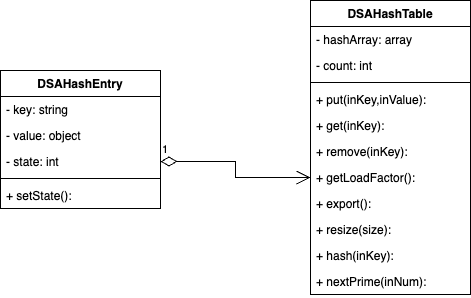

The diagram above was exported from draw.io. Its source (the exported page's mxGraphModel, read from the mxfile embedded in the PNG):
<mxGraphModel dx="452" dy="564" grid="1" gridSize="10" guides="1" tooltips="1" connect="1" arrows="1" fold="1" page="1" pageScale="1" pageWidth="827" pageHeight="1169" math="0" shadow="0">
  <root>
    <mxCell id="0" />
    <mxCell id="1" parent="0" />
    <mxCell id="ptD5izSwGXicMfRpSix4-1" value="DSAHashTable" style="swimlane;fontStyle=1;align=center;verticalAlign=top;childLayout=stackLayout;horizontal=1;startSize=26;horizontalStack=0;resizeParent=1;resizeParentMax=0;resizeLast=0;collapsible=1;marginBottom=0;" vertex="1" parent="1">
      <mxGeometry x="330" y="250" width="160" height="294" as="geometry" />
    </mxCell>
    <mxCell id="ptD5izSwGXicMfRpSix4-2" value="- hashArray: array" style="text;strokeColor=none;fillColor=none;align=left;verticalAlign=top;spacingLeft=4;spacingRight=4;overflow=hidden;rotatable=0;points=[[0,0.5],[1,0.5]];portConstraint=eastwest;" vertex="1" parent="ptD5izSwGXicMfRpSix4-1">
      <mxGeometry y="26" width="160" height="26" as="geometry" />
    </mxCell>
    <mxCell id="ptD5izSwGXicMfRpSix4-5" value="- count: int" style="text;strokeColor=none;fillColor=none;align=left;verticalAlign=top;spacingLeft=4;spacingRight=4;overflow=hidden;rotatable=0;points=[[0,0.5],[1,0.5]];portConstraint=eastwest;" vertex="1" parent="ptD5izSwGXicMfRpSix4-1">
      <mxGeometry y="52" width="160" height="26" as="geometry" />
    </mxCell>
    <mxCell id="ptD5izSwGXicMfRpSix4-3" value="" style="line;strokeWidth=1;fillColor=none;align=left;verticalAlign=middle;spacingTop=-1;spacingLeft=3;spacingRight=3;rotatable=0;labelPosition=right;points=[];portConstraint=eastwest;strokeColor=inherit;" vertex="1" parent="ptD5izSwGXicMfRpSix4-1">
      <mxGeometry y="78" width="160" height="8" as="geometry" />
    </mxCell>
    <mxCell id="ptD5izSwGXicMfRpSix4-4" value="+ put(inKey,inValue): " style="text;strokeColor=none;fillColor=none;align=left;verticalAlign=top;spacingLeft=4;spacingRight=4;overflow=hidden;rotatable=0;points=[[0,0.5],[1,0.5]];portConstraint=eastwest;" vertex="1" parent="ptD5izSwGXicMfRpSix4-1">
      <mxGeometry y="86" width="160" height="26" as="geometry" />
    </mxCell>
    <mxCell id="ptD5izSwGXicMfRpSix4-6" value="+ get(inKey): " style="text;strokeColor=none;fillColor=none;align=left;verticalAlign=top;spacingLeft=4;spacingRight=4;overflow=hidden;rotatable=0;points=[[0,0.5],[1,0.5]];portConstraint=eastwest;" vertex="1" parent="ptD5izSwGXicMfRpSix4-1">
      <mxGeometry y="112" width="160" height="26" as="geometry" />
    </mxCell>
    <mxCell id="ptD5izSwGXicMfRpSix4-7" value="+ remove(inKey): " style="text;strokeColor=none;fillColor=none;align=left;verticalAlign=top;spacingLeft=4;spacingRight=4;overflow=hidden;rotatable=0;points=[[0,0.5],[1,0.5]];portConstraint=eastwest;" vertex="1" parent="ptD5izSwGXicMfRpSix4-1">
      <mxGeometry y="138" width="160" height="26" as="geometry" />
    </mxCell>
    <mxCell id="ptD5izSwGXicMfRpSix4-8" value="+ getLoadFactor(): " style="text;strokeColor=none;fillColor=none;align=left;verticalAlign=top;spacingLeft=4;spacingRight=4;overflow=hidden;rotatable=0;points=[[0,0.5],[1,0.5]];portConstraint=eastwest;" vertex="1" parent="ptD5izSwGXicMfRpSix4-1">
      <mxGeometry y="164" width="160" height="26" as="geometry" />
    </mxCell>
    <mxCell id="ptD5izSwGXicMfRpSix4-9" value="+ export(): " style="text;strokeColor=none;fillColor=none;align=left;verticalAlign=top;spacingLeft=4;spacingRight=4;overflow=hidden;rotatable=0;points=[[0,0.5],[1,0.5]];portConstraint=eastwest;" vertex="1" parent="ptD5izSwGXicMfRpSix4-1">
      <mxGeometry y="190" width="160" height="26" as="geometry" />
    </mxCell>
    <mxCell id="ptD5izSwGXicMfRpSix4-10" value="+ resize(size): " style="text;strokeColor=none;fillColor=none;align=left;verticalAlign=top;spacingLeft=4;spacingRight=4;overflow=hidden;rotatable=0;points=[[0,0.5],[1,0.5]];portConstraint=eastwest;" vertex="1" parent="ptD5izSwGXicMfRpSix4-1">
      <mxGeometry y="216" width="160" height="26" as="geometry" />
    </mxCell>
    <mxCell id="ptD5izSwGXicMfRpSix4-11" value="+ hash(inKey): " style="text;strokeColor=none;fillColor=none;align=left;verticalAlign=top;spacingLeft=4;spacingRight=4;overflow=hidden;rotatable=0;points=[[0,0.5],[1,0.5]];portConstraint=eastwest;" vertex="1" parent="ptD5izSwGXicMfRpSix4-1">
      <mxGeometry y="242" width="160" height="26" as="geometry" />
    </mxCell>
    <mxCell id="ptD5izSwGXicMfRpSix4-12" value="+ nextPrime(inNum): " style="text;strokeColor=none;fillColor=none;align=left;verticalAlign=top;spacingLeft=4;spacingRight=4;overflow=hidden;rotatable=0;points=[[0,0.5],[1,0.5]];portConstraint=eastwest;" vertex="1" parent="ptD5izSwGXicMfRpSix4-1">
      <mxGeometry y="268" width="160" height="26" as="geometry" />
    </mxCell>
    <mxCell id="ptD5izSwGXicMfRpSix4-13" value="DSAHashEntry" style="swimlane;fontStyle=1;align=center;verticalAlign=top;childLayout=stackLayout;horizontal=1;startSize=26;horizontalStack=0;resizeParent=1;resizeParentMax=0;resizeLast=0;collapsible=1;marginBottom=0;" vertex="1" parent="1">
      <mxGeometry x="20" y="320" width="160" height="138" as="geometry" />
    </mxCell>
    <mxCell id="ptD5izSwGXicMfRpSix4-14" value="- key: string" style="text;strokeColor=none;fillColor=none;align=left;verticalAlign=top;spacingLeft=4;spacingRight=4;overflow=hidden;rotatable=0;points=[[0,0.5],[1,0.5]];portConstraint=eastwest;" vertex="1" parent="ptD5izSwGXicMfRpSix4-13">
      <mxGeometry y="26" width="160" height="26" as="geometry" />
    </mxCell>
    <mxCell id="ptD5izSwGXicMfRpSix4-18" value="- value: object" style="text;strokeColor=none;fillColor=none;align=left;verticalAlign=top;spacingLeft=4;spacingRight=4;overflow=hidden;rotatable=0;points=[[0,0.5],[1,0.5]];portConstraint=eastwest;" vertex="1" parent="ptD5izSwGXicMfRpSix4-13">
      <mxGeometry y="52" width="160" height="26" as="geometry" />
    </mxCell>
    <mxCell id="ptD5izSwGXicMfRpSix4-19" value="- state: int" style="text;strokeColor=none;fillColor=none;align=left;verticalAlign=top;spacingLeft=4;spacingRight=4;overflow=hidden;rotatable=0;points=[[0,0.5],[1,0.5]];portConstraint=eastwest;" vertex="1" parent="ptD5izSwGXicMfRpSix4-13">
      <mxGeometry y="78" width="160" height="26" as="geometry" />
    </mxCell>
    <mxCell id="ptD5izSwGXicMfRpSix4-15" value="" style="line;strokeWidth=1;fillColor=none;align=left;verticalAlign=middle;spacingTop=-1;spacingLeft=3;spacingRight=3;rotatable=0;labelPosition=right;points=[];portConstraint=eastwest;strokeColor=inherit;" vertex="1" parent="ptD5izSwGXicMfRpSix4-13">
      <mxGeometry y="104" width="160" height="8" as="geometry" />
    </mxCell>
    <mxCell id="ptD5izSwGXicMfRpSix4-16" value="+ setState():" style="text;strokeColor=none;fillColor=none;align=left;verticalAlign=top;spacingLeft=4;spacingRight=4;overflow=hidden;rotatable=0;points=[[0,0.5],[1,0.5]];portConstraint=eastwest;" vertex="1" parent="ptD5izSwGXicMfRpSix4-13">
      <mxGeometry y="112" width="160" height="26" as="geometry" />
    </mxCell>
    <mxCell id="ptD5izSwGXicMfRpSix4-20" value="1" style="endArrow=open;html=1;endSize=12;startArrow=diamondThin;startSize=14;startFill=0;edgeStyle=orthogonalEdgeStyle;align=left;verticalAlign=bottom;rounded=0;" edge="1" parent="1" source="ptD5izSwGXicMfRpSix4-19" target="ptD5izSwGXicMfRpSix4-8">
      <mxGeometry x="-1" y="3" relative="1" as="geometry">
        <mxPoint x="240" y="278.5" as="sourcePoint" />
        <mxPoint x="310" y="190" as="targetPoint" />
      </mxGeometry>
    </mxCell>
  </root>
</mxGraphModel>